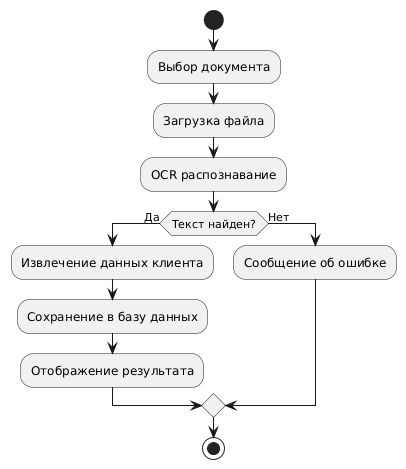

The diagram above was rendered by PlantUML. Its source (embedded in the PNG):
@startuml
start
:Выбор документа;
:Загрузка файла;
:OCR распознавание;
if (Текст найден?) then (Да)
  :Извлечение данных клиента;
  :Сохранение в базу данных;
  :Отображение результата;
else (Нет)
  :Сообщение об ошибке;
endif
stop
@enduml